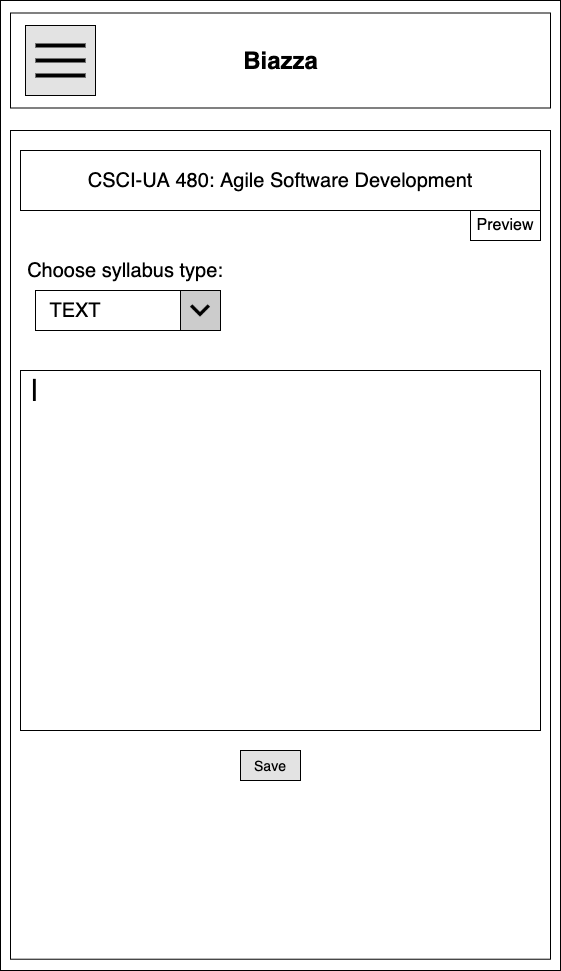

The diagram above was exported from draw.io. Its source (the exported page's mxGraphModel, read from the mxfile embedded in the PNG):
<mxGraphModel dx="946" dy="597" grid="1" gridSize="10" guides="1" tooltips="1" connect="1" arrows="1" fold="1" page="1" pageScale="1" pageWidth="850" pageHeight="1100" math="0" shadow="0">
  <root>
    <mxCell id="5fF4_N-2-lTKObVDM4lQ-0" />
    <mxCell id="5fF4_N-2-lTKObVDM4lQ-1" parent="5fF4_N-2-lTKObVDM4lQ-0" />
    <mxCell id="5fF4_N-2-lTKObVDM4lQ-2" value="" style="rounded=0;whiteSpace=wrap;html=1;" parent="5fF4_N-2-lTKObVDM4lQ-1" vertex="1">
      <mxGeometry x="170" y="60" width="560" height="970" as="geometry" />
    </mxCell>
    <mxCell id="5fF4_N-2-lTKObVDM4lQ-3" value="" style="rounded=0;whiteSpace=wrap;html=1;" parent="5fF4_N-2-lTKObVDM4lQ-1" vertex="1">
      <mxGeometry x="180" y="190" width="540" height="828.72" as="geometry" />
    </mxCell>
    <mxCell id="5fF4_N-2-lTKObVDM4lQ-4" value="" style="rounded=0;whiteSpace=wrap;html=1;" parent="5fF4_N-2-lTKObVDM4lQ-1" vertex="1">
      <mxGeometry x="180" y="72.5" width="540" height="95" as="geometry" />
    </mxCell>
    <mxCell id="5fF4_N-2-lTKObVDM4lQ-5" value="Biazza" style="text;strokeColor=none;fillColor=none;html=1;fontSize=24;fontStyle=1;verticalAlign=middle;align=center;" parent="5fF4_N-2-lTKObVDM4lQ-1" vertex="1">
      <mxGeometry x="400" y="100" width="100" height="40" as="geometry" />
    </mxCell>
    <mxCell id="5fF4_N-2-lTKObVDM4lQ-6" value="" style="whiteSpace=wrap;html=1;aspect=fixed;fillColor=#E3E3E3;" parent="5fF4_N-2-lTKObVDM4lQ-1" vertex="1">
      <mxGeometry x="195" y="85" width="70" height="70" as="geometry" />
    </mxCell>
    <mxCell id="5fF4_N-2-lTKObVDM4lQ-7" value="" style="line;strokeWidth=4;html=1;perimeter=backbonePerimeter;points=[];outlineConnect=0;" parent="5fF4_N-2-lTKObVDM4lQ-1" vertex="1">
      <mxGeometry x="205" y="100" width="50" height="10" as="geometry" />
    </mxCell>
    <mxCell id="5fF4_N-2-lTKObVDM4lQ-8" value="" style="line;strokeWidth=4;html=1;perimeter=backbonePerimeter;points=[];outlineConnect=0;" parent="5fF4_N-2-lTKObVDM4lQ-1" vertex="1">
      <mxGeometry x="205" y="115" width="50" height="10" as="geometry" />
    </mxCell>
    <mxCell id="5fF4_N-2-lTKObVDM4lQ-9" value="" style="line;strokeWidth=4;html=1;perimeter=backbonePerimeter;points=[];outlineConnect=0;" parent="5fF4_N-2-lTKObVDM4lQ-1" vertex="1">
      <mxGeometry x="205" y="130" width="50" height="10" as="geometry" />
    </mxCell>
    <mxCell id="5fF4_N-2-lTKObVDM4lQ-10" value="" style="group" parent="5fF4_N-2-lTKObVDM4lQ-1" vertex="1" connectable="0">
      <mxGeometry x="190" y="200" width="520" height="500" as="geometry" />
    </mxCell>
    <mxCell id="5fF4_N-2-lTKObVDM4lQ-11" value="&lt;span style=&quot;font-size: 20px&quot;&gt;Drag and drop syllabus here&lt;/span&gt;" style="rounded=0;whiteSpace=wrap;html=1;align=center;" parent="5fF4_N-2-lTKObVDM4lQ-10" vertex="1">
      <mxGeometry y="130" width="520" height="360" as="geometry" />
    </mxCell>
    <mxCell id="5fF4_N-2-lTKObVDM4lQ-12" value="&lt;font style=&quot;font-size: 14px&quot;&gt;Browse for files&lt;/font&gt;" style="rounded=0;whiteSpace=wrap;html=1;align=center;fillColor=#E3E3E3;" parent="5fF4_N-2-lTKObVDM4lQ-10" vertex="1">
      <mxGeometry x="170" y="350" width="165" height="30" as="geometry" />
    </mxCell>
    <mxCell id="5fF4_N-2-lTKObVDM4lQ-13" value="&lt;font style=&quot;font-size: 16px&quot;&gt;agile_spring20.pdf&lt;/font&gt;" style="text;html=1;strokeColor=none;fillColor=none;align=center;verticalAlign=middle;whiteSpace=wrap;rounded=0;shadow=0;labelBackgroundColor=#ffffff;" parent="5fF4_N-2-lTKObVDM4lQ-10" vertex="1">
      <mxGeometry y="80" width="135" height="40" as="geometry" />
    </mxCell>
    <mxCell id="5fF4_N-2-lTKObVDM4lQ-14" value="--" style="rounded=0;whiteSpace=wrap;html=1;" parent="5fF4_N-2-lTKObVDM4lQ-10" vertex="1">
      <mxGeometry x="140" y="90" width="20" height="20" as="geometry" />
    </mxCell>
    <mxCell id="5fF4_N-2-lTKObVDM4lQ-15" value="&lt;font style=&quot;font-size: 20px&quot;&gt;CSCI-UA 480: Agile Software Development&lt;/font&gt;" style="rounded=0;whiteSpace=wrap;html=1;" parent="5fF4_N-2-lTKObVDM4lQ-10" vertex="1">
      <mxGeometry width="520" height="60" as="geometry" />
    </mxCell>
    <mxCell id="5fF4_N-2-lTKObVDM4lQ-16" value="" style="rounded=0;whiteSpace=wrap;html=1;" parent="5fF4_N-2-lTKObVDM4lQ-1" vertex="1">
      <mxGeometry x="400" y="410" width="120" height="60" as="geometry" />
    </mxCell>
    <mxCell id="zPzw2-wdd4YvGlJLgmN0-0" value="" style="rounded=0;whiteSpace=wrap;html=1;" parent="5fF4_N-2-lTKObVDM4lQ-1" vertex="1">
      <mxGeometry x="170" y="60" width="560" height="970" as="geometry" />
    </mxCell>
    <mxCell id="zPzw2-wdd4YvGlJLgmN0-1" value="" style="rounded=0;whiteSpace=wrap;html=1;" parent="5fF4_N-2-lTKObVDM4lQ-1" vertex="1">
      <mxGeometry x="180" y="190" width="540" height="828.72" as="geometry" />
    </mxCell>
    <mxCell id="zPzw2-wdd4YvGlJLgmN0-2" value="" style="rounded=0;whiteSpace=wrap;html=1;" parent="5fF4_N-2-lTKObVDM4lQ-1" vertex="1">
      <mxGeometry x="180" y="72.5" width="540" height="95" as="geometry" />
    </mxCell>
    <mxCell id="zPzw2-wdd4YvGlJLgmN0-3" value="Biazza" style="text;strokeColor=none;fillColor=none;html=1;fontSize=24;fontStyle=1;verticalAlign=middle;align=center;" parent="5fF4_N-2-lTKObVDM4lQ-1" vertex="1">
      <mxGeometry x="400" y="100" width="100" height="40" as="geometry" />
    </mxCell>
    <mxCell id="zPzw2-wdd4YvGlJLgmN0-4" value="" style="whiteSpace=wrap;html=1;aspect=fixed;fillColor=#E3E3E3;" parent="5fF4_N-2-lTKObVDM4lQ-1" vertex="1">
      <mxGeometry x="195" y="85" width="70" height="70" as="geometry" />
    </mxCell>
    <mxCell id="zPzw2-wdd4YvGlJLgmN0-5" value="" style="line;strokeWidth=4;html=1;perimeter=backbonePerimeter;points=[];outlineConnect=0;" parent="5fF4_N-2-lTKObVDM4lQ-1" vertex="1">
      <mxGeometry x="205" y="100" width="50" height="10" as="geometry" />
    </mxCell>
    <mxCell id="zPzw2-wdd4YvGlJLgmN0-6" value="" style="line;strokeWidth=4;html=1;perimeter=backbonePerimeter;points=[];outlineConnect=0;" parent="5fF4_N-2-lTKObVDM4lQ-1" vertex="1">
      <mxGeometry x="205" y="115" width="50" height="10" as="geometry" />
    </mxCell>
    <mxCell id="zPzw2-wdd4YvGlJLgmN0-7" value="" style="line;strokeWidth=4;html=1;perimeter=backbonePerimeter;points=[];outlineConnect=0;" parent="5fF4_N-2-lTKObVDM4lQ-1" vertex="1">
      <mxGeometry x="205" y="130" width="50" height="10" as="geometry" />
    </mxCell>
    <mxCell id="zPzw2-wdd4YvGlJLgmN0-8" value="" style="group" parent="5fF4_N-2-lTKObVDM4lQ-1" connectable="0" vertex="1">
      <mxGeometry x="190" y="210" width="520" height="500" as="geometry" />
    </mxCell>
    <mxCell id="zPzw2-wdd4YvGlJLgmN0-11" value="&lt;font style=&quot;font-size: 20px&quot;&gt;CSCI-UA 480: Agile Software Development&lt;/font&gt;" style="rounded=0;whiteSpace=wrap;html=1;" parent="zPzw2-wdd4YvGlJLgmN0-8" vertex="1">
      <mxGeometry width="520" height="60" as="geometry" />
    </mxCell>
    <mxCell id="zPzw2-wdd4YvGlJLgmN0-12" value="&lt;font style=&quot;font-size: 16px&quot;&gt;Preview&lt;/font&gt;" style="rounded=0;whiteSpace=wrap;html=1;" parent="5fF4_N-2-lTKObVDM4lQ-1" vertex="1">
      <mxGeometry x="640" y="270" width="70" height="30" as="geometry" />
    </mxCell>
    <mxCell id="zPzw2-wdd4YvGlJLgmN0-13" value="" style="rounded=0;whiteSpace=wrap;html=1;" parent="5fF4_N-2-lTKObVDM4lQ-1" vertex="1">
      <mxGeometry x="205" y="350" width="185" height="40" as="geometry" />
    </mxCell>
    <mxCell id="zPzw2-wdd4YvGlJLgmN0-14" value="&lt;font style=&quot;font-size: 20px&quot;&gt;Choose syllabus type:&lt;/font&gt;" style="text;html=1;strokeColor=none;fillColor=none;align=center;verticalAlign=middle;whiteSpace=wrap;rounded=0;" parent="5fF4_N-2-lTKObVDM4lQ-1" vertex="1">
      <mxGeometry x="190" y="320" width="210" height="20" as="geometry" />
    </mxCell>
    <mxCell id="zPzw2-wdd4YvGlJLgmN0-15" value="" style="shape=image;html=1;verticalAlign=top;verticalLabelPosition=bottom;labelBackgroundColor=#ffffff;imageAspect=0;aspect=fixed;image=https://cdn3.iconfinder.com/data/icons/google-material-design-icons/48/ic_expand_more_48px-128.png;imageBackground=#CCCCCC;imageBorder=#000000;" parent="5fF4_N-2-lTKObVDM4lQ-1" vertex="1">
      <mxGeometry x="350" y="350" width="40" height="40" as="geometry" />
    </mxCell>
    <mxCell id="zPzw2-wdd4YvGlJLgmN0-16" value="&lt;span style=&quot;font-size: 20px&quot;&gt;TEXT&lt;/span&gt;" style="text;html=1;strokeColor=none;fillColor=none;align=center;verticalAlign=middle;whiteSpace=wrap;rounded=0;" parent="5fF4_N-2-lTKObVDM4lQ-1" vertex="1">
      <mxGeometry x="225" y="360" width="40" height="20" as="geometry" />
    </mxCell>
    <mxCell id="zPzw2-wdd4YvGlJLgmN0-17" value="" style="rounded=0;whiteSpace=wrap;html=1;align=center;" parent="5fF4_N-2-lTKObVDM4lQ-1" vertex="1">
      <mxGeometry x="190" y="430" width="520" height="360" as="geometry" />
    </mxCell>
    <mxCell id="zPzw2-wdd4YvGlJLgmN0-18" value="&lt;span style=&quot;font-size: 14px&quot;&gt;Save&lt;/span&gt;" style="rounded=0;whiteSpace=wrap;html=1;align=center;fillColor=#E3E3E3;" parent="5fF4_N-2-lTKObVDM4lQ-1" vertex="1">
      <mxGeometry x="410" y="810" width="60" height="30" as="geometry" />
    </mxCell>
    <mxCell id="zPzw2-wdd4YvGlJLgmN0-20" value="&lt;font style=&quot;font-size: 30px&quot;&gt;|&lt;/font&gt;" style="text;html=1;strokeColor=none;fillColor=none;align=center;verticalAlign=middle;whiteSpace=wrap;rounded=0;" parent="5fF4_N-2-lTKObVDM4lQ-1" vertex="1">
      <mxGeometry x="185" y="440" width="40" height="20" as="geometry" />
    </mxCell>
  </root>
</mxGraphModel>